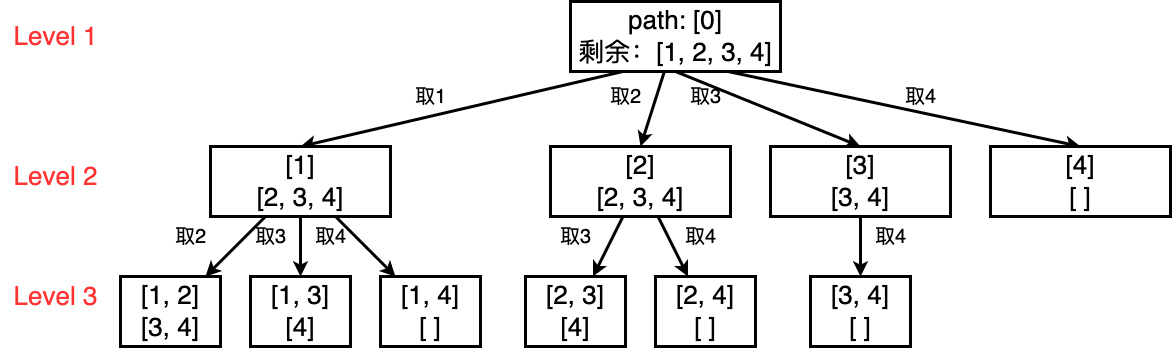

The diagram above was exported from draw.io. Its source (the exported page's mxGraphModel, read from the mxfile embedded in the PNG):
<mxGraphModel dx="2395" dy="1200" grid="1" gridSize="10" guides="1" tooltips="1" connect="1" arrows="1" fold="1" page="0" pageScale="1" pageWidth="827" pageHeight="1169" background="#ffffff" math="0" shadow="0">
  <root>
    <mxCell id="0" />
    <mxCell id="1" parent="0" />
    <mxCell id="2CYdQ7FrG0YlU1iPx80e-27" style="rounded=0;orthogonalLoop=1;jettySize=auto;html=1;strokeWidth=3;entryX=0.5;entryY=0;entryDx=0;entryDy=0;exitX=0.25;exitY=1;exitDx=0;exitDy=0;" parent="1" source="2CYdQ7FrG0YlU1iPx80e-1" target="2CYdQ7FrG0YlU1iPx80e-2" edge="1">
      <mxGeometry relative="1" as="geometry" />
    </mxCell>
    <mxCell id="2CYdQ7FrG0YlU1iPx80e-29" style="rounded=0;orthogonalLoop=1;jettySize=auto;html=1;strokeWidth=3;entryX=0.5;entryY=0;entryDx=0;entryDy=0;" parent="1" source="2CYdQ7FrG0YlU1iPx80e-1" target="2CYdQ7FrG0YlU1iPx80e-3" edge="1">
      <mxGeometry relative="1" as="geometry" />
    </mxCell>
    <mxCell id="2CYdQ7FrG0YlU1iPx80e-30" style="rounded=0;orthogonalLoop=1;jettySize=auto;html=1;strokeWidth=3;entryX=0.5;entryY=0;entryDx=0;entryDy=0;exitX=0.5;exitY=1;exitDx=0;exitDy=0;" parent="1" source="2CYdQ7FrG0YlU1iPx80e-1" target="2CYdQ7FrG0YlU1iPx80e-4" edge="1">
      <mxGeometry relative="1" as="geometry" />
    </mxCell>
    <mxCell id="2CYdQ7FrG0YlU1iPx80e-31" style="rounded=0;orthogonalLoop=1;jettySize=auto;html=1;strokeWidth=3;entryX=0.5;entryY=0;entryDx=0;entryDy=0;exitX=0.75;exitY=1;exitDx=0;exitDy=0;" parent="1" source="2CYdQ7FrG0YlU1iPx80e-1" target="2CYdQ7FrG0YlU1iPx80e-5" edge="1">
      <mxGeometry relative="1" as="geometry" />
    </mxCell>
    <mxCell id="2CYdQ7FrG0YlU1iPx80e-1" value="&lt;font style=&quot;font-size: 26px;&quot;&gt;path: [0]&lt;br style=&quot;border-color: var(--border-color);&quot;&gt;剩余：[1, 2, 3, 4]&lt;/font&gt;" style="rounded=0;whiteSpace=wrap;html=1;strokeWidth=3;" parent="1" vertex="1">
      <mxGeometry x="340" y="275" width="210" height="70" as="geometry" />
    </mxCell>
    <mxCell id="2CYdQ7FrG0YlU1iPx80e-11" style="rounded=0;orthogonalLoop=1;jettySize=auto;html=1;strokeWidth=3;" parent="1" source="2CYdQ7FrG0YlU1iPx80e-2" target="2CYdQ7FrG0YlU1iPx80e-7" edge="1">
      <mxGeometry relative="1" as="geometry">
        <mxPoint x="70" y="500" as="sourcePoint" />
      </mxGeometry>
    </mxCell>
    <mxCell id="2CYdQ7FrG0YlU1iPx80e-44" style="rounded=0;orthogonalLoop=1;jettySize=auto;html=1;strokeWidth=3;" parent="1" source="2CYdQ7FrG0YlU1iPx80e-2" target="2CYdQ7FrG0YlU1iPx80e-6" edge="1">
      <mxGeometry relative="1" as="geometry" />
    </mxCell>
    <mxCell id="2CYdQ7FrG0YlU1iPx80e-45" style="rounded=0;orthogonalLoop=1;jettySize=auto;html=1;strokeWidth=3;" parent="1" source="2CYdQ7FrG0YlU1iPx80e-2" target="2CYdQ7FrG0YlU1iPx80e-8" edge="1">
      <mxGeometry relative="1" as="geometry" />
    </mxCell>
    <mxCell id="2CYdQ7FrG0YlU1iPx80e-2" value="&lt;font style=&quot;font-size: 26px;&quot;&gt;[1]&lt;br&gt;[2, 3, 4]&lt;/font&gt;" style="rounded=0;whiteSpace=wrap;html=1;strokeWidth=3;" parent="1" vertex="1">
      <mxGeometry x="-20" y="420" width="180" height="70" as="geometry" />
    </mxCell>
    <mxCell id="2CYdQ7FrG0YlU1iPx80e-47" style="rounded=0;orthogonalLoop=1;jettySize=auto;html=1;strokeWidth=3;" parent="1" source="2CYdQ7FrG0YlU1iPx80e-3" target="2CYdQ7FrG0YlU1iPx80e-17" edge="1">
      <mxGeometry relative="1" as="geometry" />
    </mxCell>
    <mxCell id="2CYdQ7FrG0YlU1iPx80e-48" style="rounded=0;orthogonalLoop=1;jettySize=auto;html=1;strokeWidth=3;" parent="1" source="2CYdQ7FrG0YlU1iPx80e-3" target="2CYdQ7FrG0YlU1iPx80e-18" edge="1">
      <mxGeometry relative="1" as="geometry" />
    </mxCell>
    <mxCell id="2CYdQ7FrG0YlU1iPx80e-3" value="&lt;font style=&quot;font-size: 26px;&quot;&gt;[2]&lt;br&gt;[2, 3, 4]&lt;br&gt;&lt;/font&gt;" style="rounded=0;whiteSpace=wrap;html=1;strokeWidth=3;" parent="1" vertex="1">
      <mxGeometry x="320" y="420" width="180" height="70" as="geometry" />
    </mxCell>
    <mxCell id="2CYdQ7FrG0YlU1iPx80e-49" style="rounded=0;orthogonalLoop=1;jettySize=auto;html=1;strokeWidth=3;" parent="1" source="2CYdQ7FrG0YlU1iPx80e-4" target="2CYdQ7FrG0YlU1iPx80e-24" edge="1">
      <mxGeometry relative="1" as="geometry" />
    </mxCell>
    <mxCell id="2CYdQ7FrG0YlU1iPx80e-4" value="&lt;font style=&quot;font-size: 26px;&quot;&gt;[3]&lt;br&gt;[3, 4]&lt;br&gt;&lt;/font&gt;" style="rounded=0;whiteSpace=wrap;html=1;strokeWidth=3;" parent="1" vertex="1">
      <mxGeometry x="540" y="420" width="180" height="70" as="geometry" />
    </mxCell>
    <mxCell id="2CYdQ7FrG0YlU1iPx80e-5" value="&lt;font style=&quot;font-size: 26px;&quot;&gt;[4]&lt;br&gt;[ ]&lt;br&gt;&lt;/font&gt;" style="rounded=0;whiteSpace=wrap;html=1;strokeWidth=3;" parent="1" vertex="1">
      <mxGeometry x="760" y="420" width="180" height="70" as="geometry" />
    </mxCell>
    <mxCell id="2CYdQ7FrG0YlU1iPx80e-6" value="&lt;font style=&quot;font-size: 26px;&quot;&gt;[1, 2]&lt;br&gt;[3, 4]&lt;br&gt;&lt;/font&gt;" style="rounded=0;whiteSpace=wrap;html=1;strokeWidth=3;" parent="1" vertex="1">
      <mxGeometry x="-110" y="550" width="100" height="70" as="geometry" />
    </mxCell>
    <mxCell id="2CYdQ7FrG0YlU1iPx80e-7" value="&lt;font style=&quot;font-size: 26px;&quot;&gt;[1, 3]&lt;br&gt;[4]&lt;br&gt;&lt;/font&gt;" style="rounded=0;whiteSpace=wrap;html=1;strokeWidth=3;" parent="1" vertex="1">
      <mxGeometry x="20" y="550" width="100" height="70" as="geometry" />
    </mxCell>
    <mxCell id="2CYdQ7FrG0YlU1iPx80e-8" value="&lt;font style=&quot;font-size: 26px;&quot;&gt;[1, 4]&lt;br&gt;[ ]&lt;br&gt;&lt;/font&gt;" style="rounded=0;whiteSpace=wrap;html=1;strokeWidth=3;" parent="1" vertex="1">
      <mxGeometry x="150" y="550" width="100" height="70" as="geometry" />
    </mxCell>
    <mxCell id="2CYdQ7FrG0YlU1iPx80e-14" value="&lt;font style=&quot;font-size: 20px;&quot;&gt;取2&lt;/font&gt;" style="text;html=1;align=center;verticalAlign=middle;resizable=0;points=[];autosize=1;strokeColor=none;fillColor=none;" parent="1" vertex="1">
      <mxGeometry x="-65" y="490" width="50" height="40" as="geometry" />
    </mxCell>
    <mxCell id="2CYdQ7FrG0YlU1iPx80e-15" value="&lt;font style=&quot;font-size: 20px;&quot;&gt;取3&lt;/font&gt;" style="text;html=1;align=center;verticalAlign=middle;resizable=0;points=[];autosize=1;strokeColor=none;fillColor=none;" parent="1" vertex="1">
      <mxGeometry x="15" y="490" width="50" height="40" as="geometry" />
    </mxCell>
    <mxCell id="2CYdQ7FrG0YlU1iPx80e-16" value="&lt;font style=&quot;font-size: 20px;&quot;&gt;取4&lt;/font&gt;" style="text;html=1;align=center;verticalAlign=middle;resizable=0;points=[];autosize=1;strokeColor=none;fillColor=none;" parent="1" vertex="1">
      <mxGeometry x="75" y="490" width="50" height="40" as="geometry" />
    </mxCell>
    <mxCell id="2CYdQ7FrG0YlU1iPx80e-17" value="&lt;font style=&quot;font-size: 26px;&quot;&gt;[2, 3]&lt;br&gt;[4]&lt;br&gt;&lt;/font&gt;" style="rounded=0;whiteSpace=wrap;html=1;strokeWidth=3;" parent="1" vertex="1">
      <mxGeometry x="295" y="550" width="100" height="70" as="geometry" />
    </mxCell>
    <mxCell id="2CYdQ7FrG0YlU1iPx80e-18" value="&lt;font style=&quot;font-size: 26px;&quot;&gt;[2, 4]&lt;br&gt;[ ]&lt;br&gt;&lt;/font&gt;" style="rounded=0;whiteSpace=wrap;html=1;strokeWidth=3;" parent="1" vertex="1">
      <mxGeometry x="425" y="550" width="100" height="70" as="geometry" />
    </mxCell>
    <mxCell id="2CYdQ7FrG0YlU1iPx80e-21" value="&lt;span style=&quot;font-size: 20px;&quot;&gt;取3&lt;/span&gt;" style="text;html=1;align=center;verticalAlign=middle;resizable=0;points=[];autosize=1;strokeColor=none;fillColor=none;" parent="1" vertex="1">
      <mxGeometry x="320" y="490" width="50" height="40" as="geometry" />
    </mxCell>
    <mxCell id="2CYdQ7FrG0YlU1iPx80e-22" value="&lt;font style=&quot;font-size: 20px;&quot;&gt;取4&lt;/font&gt;" style="text;html=1;align=center;verticalAlign=middle;resizable=0;points=[];autosize=1;strokeColor=none;fillColor=none;" parent="1" vertex="1">
      <mxGeometry x="445" y="490" width="50" height="40" as="geometry" />
    </mxCell>
    <mxCell id="2CYdQ7FrG0YlU1iPx80e-24" value="&lt;font style=&quot;font-size: 26px;&quot;&gt;[3, 4]&lt;br&gt;[ ]&lt;br&gt;&lt;/font&gt;" style="rounded=0;whiteSpace=wrap;html=1;strokeWidth=3;" parent="1" vertex="1">
      <mxGeometry x="580" y="550" width="100" height="70" as="geometry" />
    </mxCell>
    <mxCell id="2CYdQ7FrG0YlU1iPx80e-26" value="&lt;font style=&quot;font-size: 20px;&quot;&gt;取4&lt;/font&gt;" style="text;html=1;align=center;verticalAlign=middle;resizable=0;points=[];autosize=1;strokeColor=none;fillColor=none;" parent="1" vertex="1">
      <mxGeometry x="635" y="490" width="50" height="40" as="geometry" />
    </mxCell>
    <mxCell id="2CYdQ7FrG0YlU1iPx80e-32" value="&lt;span style=&quot;font-size: 20px;&quot;&gt;取1&lt;/span&gt;" style="text;html=1;align=center;verticalAlign=middle;resizable=0;points=[];autosize=1;strokeColor=none;fillColor=none;" parent="1" vertex="1">
      <mxGeometry x="175" y="350" width="50" height="40" as="geometry" />
    </mxCell>
    <mxCell id="2CYdQ7FrG0YlU1iPx80e-33" value="&lt;font style=&quot;font-size: 20px;&quot;&gt;取2&lt;/font&gt;" style="text;html=1;align=center;verticalAlign=middle;resizable=0;points=[];autosize=1;strokeColor=none;fillColor=none;" parent="1" vertex="1">
      <mxGeometry x="370" y="350" width="50" height="40" as="geometry" />
    </mxCell>
    <mxCell id="2CYdQ7FrG0YlU1iPx80e-34" value="&lt;font style=&quot;font-size: 20px;&quot;&gt;取3&lt;/font&gt;" style="text;html=1;align=center;verticalAlign=middle;resizable=0;points=[];autosize=1;strokeColor=none;fillColor=none;" parent="1" vertex="1">
      <mxGeometry x="450" y="350" width="50" height="40" as="geometry" />
    </mxCell>
    <mxCell id="2CYdQ7FrG0YlU1iPx80e-35" value="&lt;font style=&quot;font-size: 20px;&quot;&gt;取4&lt;/font&gt;" style="text;html=1;align=center;verticalAlign=middle;resizable=0;points=[];autosize=1;strokeColor=none;fillColor=none;" parent="1" vertex="1">
      <mxGeometry x="665" y="350" width="50" height="40" as="geometry" />
    </mxCell>
    <mxCell id="2CYdQ7FrG0YlU1iPx80e-39" value="&lt;font color=&quot;#ff3333&quot; style=&quot;font-size: 26px;&quot;&gt;Level 1&lt;/font&gt;" style="text;html=1;align=center;verticalAlign=middle;resizable=0;points=[];autosize=1;strokeColor=none;fillColor=none;" parent="1" vertex="1">
      <mxGeometry x="-230" y="290" width="110" height="40" as="geometry" />
    </mxCell>
    <mxCell id="2CYdQ7FrG0YlU1iPx80e-40" value="&lt;font color=&quot;#ff3333&quot; style=&quot;font-size: 26px;&quot;&gt;Level 2&lt;/font&gt;" style="text;html=1;align=center;verticalAlign=middle;resizable=0;points=[];autosize=1;strokeColor=none;fillColor=none;" parent="1" vertex="1">
      <mxGeometry x="-230" y="430" width="110" height="40" as="geometry" />
    </mxCell>
    <mxCell id="2CYdQ7FrG0YlU1iPx80e-41" value="&lt;font color=&quot;#ff3333&quot; style=&quot;font-size: 26px;&quot;&gt;Level 3&lt;/font&gt;" style="text;html=1;align=center;verticalAlign=middle;resizable=0;points=[];autosize=1;strokeColor=none;fillColor=none;" parent="1" vertex="1">
      <mxGeometry x="-230" y="550" width="110" height="40" as="geometry" />
    </mxCell>
  </root>
</mxGraphModel>